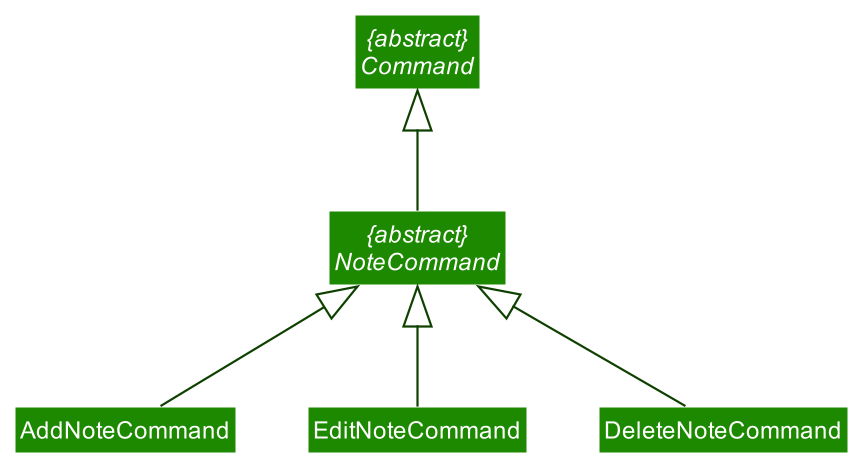

The diagram above was rendered by PlantUML. Its source (embedded in the PNG):
@startuml
!include style.puml
skinparam arrowThickness 1.1
skinparam arrowColor UI_COLOR_T4
skinparam classBackgroundColor UI_COLOR

abstract class "{abstract}\nCommand" {
}

abstract class "{abstract}\nNoteCommand" {
}

class AddNoteCommand {
}

class EditNoteCommand {
}

class DeleteNoteCommand {
}

AddNoteCommand --up|> "{abstract}\nNoteCommand"
EditNoteCommand --up|> "{abstract}\nNoteCommand"
DeleteNoteCommand --up|> "{abstract}\nNoteCommand"
"{abstract}\nNoteCommand" --up|> "{abstract}\nCommand"

@enduml